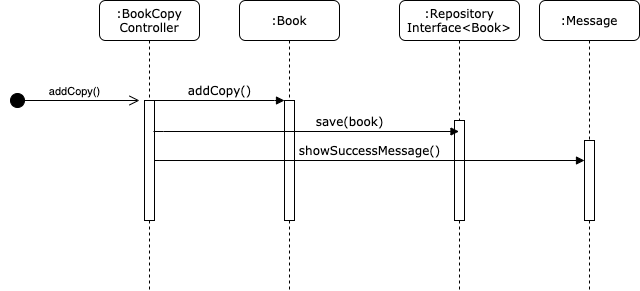

The diagram above was exported from draw.io. Its source (the exported page's mxGraphModel, read from the mxfile embedded in the PNG):
<mxGraphModel dx="921" dy="574" grid="1" gridSize="10" guides="1" tooltips="1" connect="1" arrows="1" fold="1" page="1" pageScale="1" pageWidth="1169" pageHeight="827" background="#ffffff" math="0" shadow="0">
  <root>
    <mxCell id="0" />
    <mxCell id="1" parent="0" />
    <mxCell id="7baba1c4bc27f4b0-2" value=":Book" style="shape=umlLifeline;perimeter=lifelinePerimeter;whiteSpace=wrap;html=1;container=1;collapsible=0;recursiveResize=0;outlineConnect=0;rounded=1;shadow=0;comic=0;labelBackgroundColor=none;strokeWidth=1;fontFamily=Verdana;fontSize=12;align=center;" parent="1" vertex="1">
      <mxGeometry x="320" y="124" width="100" height="290" as="geometry" />
    </mxCell>
    <mxCell id="7baba1c4bc27f4b0-10" value="" style="html=1;points=[];perimeter=orthogonalPerimeter;rounded=0;shadow=0;comic=0;labelBackgroundColor=none;strokeWidth=1;fontFamily=Verdana;fontSize=12;align=center;" parent="7baba1c4bc27f4b0-2" vertex="1">
      <mxGeometry x="45" y="100" width="10" height="120" as="geometry" />
    </mxCell>
    <mxCell id="7baba1c4bc27f4b0-3" value=":Repository&lt;br&gt;Interface&amp;lt;Book&amp;gt;" style="shape=umlLifeline;perimeter=lifelinePerimeter;whiteSpace=wrap;html=1;container=1;collapsible=0;recursiveResize=0;outlineConnect=0;rounded=1;shadow=0;comic=0;labelBackgroundColor=none;strokeWidth=1;fontFamily=Verdana;fontSize=12;align=center;" parent="1" vertex="1">
      <mxGeometry x="480" y="124" width="120" height="290" as="geometry" />
    </mxCell>
    <mxCell id="7baba1c4bc27f4b0-13" value="" style="html=1;points=[];perimeter=orthogonalPerimeter;rounded=0;shadow=0;comic=0;labelBackgroundColor=none;strokeWidth=1;fontFamily=Verdana;fontSize=12;align=center;" parent="7baba1c4bc27f4b0-3" vertex="1">
      <mxGeometry x="55" y="120" width="10" height="100" as="geometry" />
    </mxCell>
    <mxCell id="7baba1c4bc27f4b0-4" value=":Message" style="shape=umlLifeline;perimeter=lifelinePerimeter;whiteSpace=wrap;html=1;container=1;collapsible=0;recursiveResize=0;outlineConnect=0;rounded=1;shadow=0;comic=0;labelBackgroundColor=none;strokeWidth=1;fontFamily=Verdana;fontSize=12;align=center;" parent="1" vertex="1">
      <mxGeometry x="620" y="124" width="100" height="290" as="geometry" />
    </mxCell>
    <mxCell id="7baba1c4bc27f4b0-8" value=":BookCopy&lt;br&gt;Controller" style="shape=umlLifeline;perimeter=lifelinePerimeter;whiteSpace=wrap;html=1;container=1;collapsible=0;recursiveResize=0;outlineConnect=0;rounded=1;shadow=0;comic=0;labelBackgroundColor=none;strokeWidth=1;fontFamily=Verdana;fontSize=12;align=center;" parent="1" vertex="1">
      <mxGeometry x="180" y="124" width="100" height="290" as="geometry" />
    </mxCell>
    <mxCell id="7baba1c4bc27f4b0-9" value="" style="html=1;points=[];perimeter=orthogonalPerimeter;rounded=0;shadow=0;comic=0;labelBackgroundColor=none;strokeWidth=1;fontFamily=Verdana;fontSize=12;align=center;" parent="7baba1c4bc27f4b0-8" vertex="1">
      <mxGeometry x="45" y="100" width="10" height="120" as="geometry" />
    </mxCell>
    <mxCell id="7baba1c4bc27f4b0-16" value="" style="html=1;points=[];perimeter=orthogonalPerimeter;rounded=0;shadow=0;comic=0;labelBackgroundColor=none;strokeWidth=1;fontFamily=Verdana;fontSize=12;align=center;" parent="1" vertex="1">
      <mxGeometry x="665" y="264" width="10" height="80" as="geometry" />
    </mxCell>
    <mxCell id="7baba1c4bc27f4b0-17" value="showSuccessMessage()" style="html=1;verticalAlign=bottom;endArrow=block;labelBackgroundColor=none;fontFamily=Verdana;fontSize=12;edgeStyle=elbowEdgeStyle;elbow=vertical;" parent="1" edge="1">
      <mxGeometry x="-0.7703" relative="1" as="geometry">
        <mxPoint x="535" y="284" as="sourcePoint" />
        <Array as="points">
          <mxPoint x="230" y="284" />
        </Array>
        <mxPoint x="665" y="284" as="targetPoint" />
        <mxPoint as="offset" />
      </mxGeometry>
    </mxCell>
    <mxCell id="7baba1c4bc27f4b0-11" value="addCopy()" style="html=1;verticalAlign=bottom;endArrow=block;entryX=0;entryY=0;labelBackgroundColor=none;fontFamily=Verdana;fontSize=12;edgeStyle=elbowEdgeStyle;elbow=vertical;" parent="1" source="7baba1c4bc27f4b0-9" target="7baba1c4bc27f4b0-10" edge="1">
      <mxGeometry relative="1" as="geometry">
        <mxPoint x="300" y="234" as="sourcePoint" />
      </mxGeometry>
    </mxCell>
    <mxCell id="7baba1c4bc27f4b0-14" value="save(book)" style="html=1;verticalAlign=bottom;endArrow=block;labelBackgroundColor=none;fontFamily=Verdana;fontSize=12;edgeStyle=elbowEdgeStyle;elbow=vertical;exitX=0.9;exitY=0.258;exitDx=0;exitDy=0;exitPerimeter=0;" parent="1" source="7baba1c4bc27f4b0-9" target="7baba1c4bc27f4b0-3" edge="1">
      <mxGeometry x="0.2832" relative="1" as="geometry">
        <mxPoint x="240" y="254" as="sourcePoint" />
        <mxPoint x="525" y="254.00000000000023" as="targetPoint" />
        <mxPoint as="offset" />
      </mxGeometry>
    </mxCell>
    <mxCell id="Lcwfb-Zi44FMGse09Idm-1" value="addCopy()" style="html=1;verticalAlign=bottom;startArrow=circle;startFill=1;endArrow=open;startSize=6;endSize=8;" edge="1" parent="1">
      <mxGeometry width="80" relative="1" as="geometry">
        <mxPoint x="90" y="224" as="sourcePoint" />
        <mxPoint x="220" y="224" as="targetPoint" />
      </mxGeometry>
    </mxCell>
  </root>
</mxGraphModel>